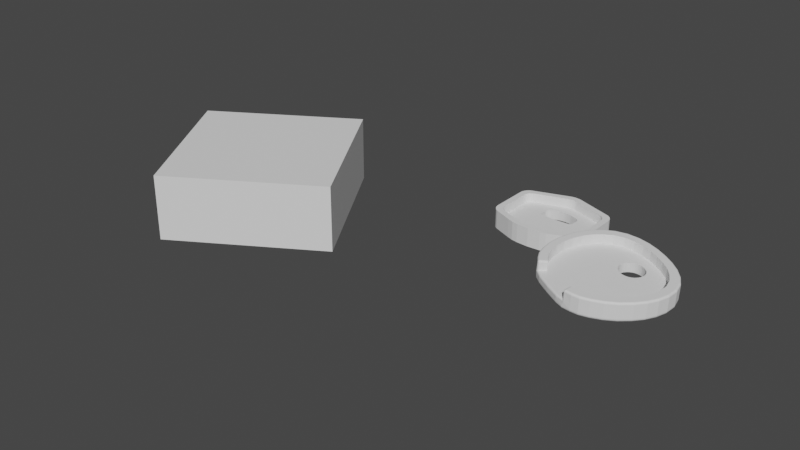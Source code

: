 # Source: llaves.blend  (saved by Blender 2.93.21; exported with 4.5.12 LTS)
import bpy
from mathutils import Matrix  # noqa: F401  (used for matrix-valued properties, if any)

bpy.ops.wm.read_factory_settings(use_empty=True)
scene = bpy.context.scene
scene.name = 'Scene'

# ---- collections
col_collection = bpy.data.collections.new('Collection'); scene.collection.children.link(col_collection)

# ---- world
world_world = bpy.data.worlds.new('World'); scene.world = world_world
world_world.use_nodes = True; world_world.node_tree.nodes.clear()
_N = world_world.node_tree.nodes; _L = world_world.node_tree.links
n0 = _N.new('ShaderNodeOutputWorld'); n0.name = 'World Output'; n0.location = (300, 300)
n1 = _N.new('ShaderNodeBackground'); n1.name = 'Background'; n1.location = (10, 300)
n1.inputs[0].default_value = (0.05088, 0.05088, 0.05088, 1.0)
_L.new(n1.outputs[0], n0.inputs[0])
n0.is_active_output = True
world_world.color = (0.05088, 0.05088, 0.05088)
world_world.use_sun_shadow = False
world_world.sun_shadow_jitter_overblur = 0.0

# ---- meshes
me_cube_001 = bpy.data.meshes.new('Cube.001')
me_cube_001.from_pydata([(-1.0, -1.0, -1.0), (-1.0, -1.0, 1.0), (-1.0, 1.0, -1.0), (-1.0, 1.0, 1.0), (1.0, -1.0, -1.0), (1.0, -1.0, 1.0), (1.0, 1.0, -1.0), (1.0, 1.0, 1.0)], [], [(0, 1, 3, 2), (2, 3, 7, 6), (6, 7, 5, 4), (4, 5, 1, 0), (2, 6, 4, 0), (7, 3, 1, 5)])
_uv = me_cube_001.uv_layers.new(name='UVMap')
_uv.uv.foreach_set('vector', [0.375, 0.0, 0.625, 0.0, 0.625, 0.25, 0.375, 0.25, 0.375, 0.25, 0.625, 0.25, 0.625, 0.5, 0.375, 0.5, 0.375, 0.5, 0.625, 0.5, 0.625, 0.75, 0.375, 0.75, 0.375, 0.75, 0.625, 0.75, 0.625, 1.0, 0.375, 1.0, 0.125, 0.5, 0.375, 0.5, 0.375, 0.75, 0.125, 0.75, 0.625, 0.5, 0.875, 0.5, 0.875, 0.75, 0.625, 0.75])
me_cube_001.use_remesh_fix_poles = True
me_cube_001.use_remesh_preserve_attributes = False
me_cube_001.update()
me_circle_001 = bpy.data.meshes.new('Circle.001')
me_circle_001.from_pydata([(5.196, 6.828, 0.6455), (5.148, 6.813, 0.6455), (5.105, 6.79, 0.6455), (5.066, 6.758, 0.6455), (5.035, 6.72, 0.6455), (5.011, 6.676, 0.6455), (4.997, 6.628, 0.6455), (4.992, 6.579, 0.6455), (4.997, 6.529, 0.6455), (5.011, 6.482, 0.6455), (5.035, 6.438, 0.6455), (5.066, 6.399, 0.6455), (5.105, 6.368, 0.6455), (5.148, 6.344, 0.6455), (5.196, 6.33, 0.6455), (5.049, 7.061, 0.6455), (4.841, 7.025, 0.6455), (4.645, 6.956, 0.6455), (4.465, 6.848, 0.6455), (4.32, 6.696, 0.6455), (4.225, 6.51, 0.6455), (4.176, 6.31, 0.6455), (4.166, 6.113, 0.6455), (4.192, 5.912, 0.6455), (4.252, 5.702, 0.6455), (4.348, 5.503, 0.6455), (4.464, 5.338, 0.6455), (4.688, 5.146, 0.6455), (4.973, 5.056, 0.6455), (4.827, 5.079, 0.6455), (5.115, 5.052, 0.6455), (5.254, 6.832, 0.6455), (5.311, 6.828, 0.6455), (5.359, 6.813, 0.6455), (5.402, 6.79, 0.6455), (5.441, 6.758, 0.6455), (5.472, 6.72, 0.6455), (5.496, 6.676, 0.6455), (5.51, 6.628, 0.6455), (5.515, 6.579, 0.6455), (5.51, 6.529, 0.6455), (5.496, 6.482, 0.6455), (5.472, 6.438, 0.6455), (5.441, 6.399, 0.6455), (5.402, 6.368, 0.6455), (5.359, 6.344, 0.6455), (5.311, 6.33, 0.6455), (5.254, 6.325, 0.6455), (5.254, 7.07, 0.6455), (5.458, 7.061, 0.6455), (5.666, 7.025, 0.6455), (5.862, 6.956, 0.6455), (6.042, 6.848, 0.6455), (6.187, 6.696, 0.6455), (6.282, 6.51, 0.6455), (6.331, 6.31, 0.6455), (6.341, 6.113, 0.6455), (6.315, 5.912, 0.6455), (6.255, 5.702, 0.6455), (6.159, 5.503, 0.6455), (6.043, 5.338, 0.6455), (5.819, 5.146, 0.6455), (5.254, 5.048, 0.6455), (5.534, 5.056, 0.6455), (5.68, 5.079, 0.6455), (5.392, 5.052, 0.6455), (5.931, 5.219, 0.6455), (4.576, 5.219, 0.6455), (5.196, 6.828, 0.8455), (5.254, 6.832, 0.8455), (5.148, 6.813, 0.8455), (5.105, 6.79, 0.8455), (5.066, 6.758, 0.8455), (5.035, 6.72, 0.8455), (5.011, 6.676, 0.8455), (4.997, 6.628, 0.8455), (4.992, 6.579, 0.8455), (4.997, 6.529, 0.8455), (5.011, 6.482, 0.8455), (5.035, 6.438, 0.8455), (5.066, 6.399, 0.8455), (5.105, 6.368, 0.8455), (5.148, 6.344, 0.8455), (5.196, 6.33, 0.8455), (5.254, 6.325, 0.8455), (5.049, 7.061, 0.8455), (5.254, 7.07, 0.8455), (4.841, 7.025, 0.8455), (4.645, 6.956, 0.8455), (4.465, 6.848, 0.8455), (4.32, 6.696, 0.8455), (4.225, 6.51, 0.8455), (4.176, 6.31, 0.8455), (4.166, 6.113, 0.8455), (4.192, 5.912, 0.8455), (4.252, 5.702, 0.8455), (4.348, 5.503, 0.8455), (4.464, 5.338, 0.8455), (4.576, 5.219, 0.8455), (4.827, 5.079, 0.8455), (4.688, 5.146, 0.8455), (5.115, 5.052, 0.8455), (4.973, 5.056, 0.8455), (5.254, 5.048, 0.8455), (5.311, 6.828, 0.8455), (5.359, 6.813, 0.8455), (5.402, 6.79, 0.8455), (5.441, 6.758, 0.8455), (5.472, 6.72, 0.8455), (5.496, 6.676, 0.8455), (5.51, 6.628, 0.8455), (5.515, 6.579, 0.8455), (5.51, 6.529, 0.8455), (5.496, 6.482, 0.8455), (5.472, 6.438, 0.8455), (5.441, 6.399, 0.8455), (5.402, 6.368, 0.8455), (5.359, 6.344, 0.8455), (5.311, 6.33, 0.8455), (5.458, 7.061, 0.8455), (5.666, 7.025, 0.8455), (5.862, 6.956, 0.8455), (6.042, 6.848, 0.8455), (6.187, 6.696, 0.8455), (6.282, 6.51, 0.8455), (6.331, 6.31, 0.8455), (6.341, 6.113, 0.8455), (6.315, 5.912, 0.8455), (6.255, 5.702, 0.8455), (6.159, 5.503, 0.8455), (6.043, 5.338, 0.8455), (5.931, 5.219, 0.8455), (5.68, 5.079, 0.8455), (5.819, 5.146, 0.8455), (5.392, 5.052, 0.8455), (5.534, 5.056, 0.8455), (5.012, 7.247, 0.8455), (5.254, 7.259, 0.8455), (4.767, 7.205, 0.8455), (4.535, 7.124, 0.8455), (4.324, 6.996, 0.8455), (4.153, 6.817, 0.8455), (4.04, 6.597, 0.8455), (3.982, 6.362, 0.8455), (3.971, 6.13, 0.8455), (4.001, 5.893, 0.8455), (4.072, 5.644, 0.8455), (4.185, 5.41, 0.8455), (4.323, 5.215, 0.8455), (4.455, 5.075, 0.8455), (4.586, 4.989, 0.8455), (5.495, 7.247, 0.8455), (5.74, 7.205, 0.8455), (5.972, 7.124, 0.8455), (6.183, 6.996, 0.8455), (6.354, 6.817, 0.8455), (6.467, 6.597, 0.8455), (6.525, 6.362, 0.8455), (6.536, 6.13, 0.8455), (6.506, 5.893, 0.8455), (6.435, 5.644, 0.8455), (6.322, 5.41, 0.8455), (6.184, 5.215, 0.8455), (6.052, 5.075, 0.8455), (5.921, 4.989, 0.8455), (5.049, 7.061, 1.046), (5.254, 7.07, 1.046), (4.841, 7.025, 1.046), (4.645, 6.956, 1.046), (4.465, 6.848, 1.046), (4.32, 6.696, 1.046), (4.225, 6.51, 1.046), (4.176, 6.31, 1.046), (4.166, 6.113, 1.046), (4.192, 5.912, 1.046), (4.252, 5.702, 1.046), (4.348, 5.503, 1.046), (4.464, 5.338, 1.046), (4.576, 5.219, 1.046), (4.688, 5.146, 1.046), (5.458, 7.061, 1.046), (5.666, 7.025, 1.046), (5.862, 6.956, 1.046), (6.042, 6.848, 1.046), (6.187, 6.696, 1.046), (6.282, 6.51, 1.046), (6.331, 6.31, 1.046), (6.341, 6.113, 1.046), (6.315, 5.912, 1.046), (6.255, 5.702, 1.046), (6.159, 5.503, 1.046), (6.043, 5.338, 1.046), (5.931, 5.219, 1.046), (5.819, 5.146, 1.046), (5.026, 7.178, 0.6455), (5.012, 7.247, 0.717), (5.022, 7.2, 0.649), (5.018, 7.219, 0.6592), (5.015, 7.234, 0.675), (5.013, 7.244, 0.6949), (4.794, 7.139, 0.6455), (4.767, 7.205, 0.717), (4.786, 7.159, 0.649), (4.778, 7.178, 0.6592), (4.772, 7.192, 0.675), (4.768, 7.202, 0.6949), (4.575, 7.062, 0.6455), (4.535, 7.124, 0.717), (4.563, 7.081, 0.649), (4.552, 7.098, 0.6592), (4.543, 7.112, 0.675), (4.537, 7.121, 0.6949), (4.375, 6.942, 0.6455), (4.324, 6.996, 0.717), (4.359, 6.959, 0.649), (4.345, 6.974, 0.6592), (4.334, 6.986, 0.675), (4.326, 6.994, 0.6949), (4.214, 6.772, 0.6455), (4.153, 6.817, 0.717), (4.195, 6.786, 0.649), (4.178, 6.798, 0.6592), (4.165, 6.808, 0.675), (4.156, 6.814, 0.6949), (4.108, 6.565, 0.6455), (4.04, 6.597, 0.717), (4.087, 6.575, 0.649), (4.068, 6.584, 0.6592), (4.053, 6.591, 0.675), (4.044, 6.596, 0.6949), (4.054, 6.343, 0.6455), (3.982, 6.362, 0.717), (4.032, 6.349, 0.649), (4.012, 6.354, 0.6592), (3.996, 6.359, 0.675), (3.986, 6.361, 0.6949), (4.043, 6.124, 0.6455), (3.971, 6.13, 0.717), (4.021, 6.125, 0.649), (4.0, 6.127, 0.6592), (3.984, 6.128, 0.675), (3.974, 6.129, 0.6949), (4.072, 5.9, 0.6455), (4.001, 5.893, 0.717), (4.05, 5.898, 0.649), (4.03, 5.896, 0.6592), (4.015, 5.894, 0.675), (4.004, 5.893, 0.6949), (4.14, 5.666, 0.6455), (4.072, 5.644, 0.717), (4.119, 5.659, 0.649), (4.1, 5.653, 0.6592), (4.085, 5.648, 0.675), (4.076, 5.645, 0.6949), (4.247, 5.446, 0.6455), (4.185, 5.41, 0.717), (4.228, 5.435, 0.649), (4.21, 5.425, 0.6592), (4.197, 5.417, 0.675), (4.188, 5.412, 0.6949), (4.377, 5.262, 0.6455), (4.323, 5.215, 0.717), (4.36, 5.247, 0.649), (4.345, 5.234, 0.6592), (4.333, 5.224, 0.675), (4.325, 5.217, 0.6949), (4.586, 4.989, 0.717), (4.626, 5.05, 0.6455), (4.588, 4.992, 0.6949), (4.594, 5.001, 0.675), (4.603, 5.014, 0.6592), (4.614, 5.031, 0.649), (4.922, 4.883, 0.717), (4.942, 4.951, 0.6455), (4.923, 4.886, 0.6949), (4.926, 4.896, 0.675), (4.931, 4.911, 0.6592), (4.936, 4.93, 0.649), (4.78, 4.976, 0.6455), (4.751, 4.91, 0.717), (4.771, 4.955, 0.649), (4.763, 4.937, 0.6592), (4.756, 4.922, 0.675), (4.752, 4.913, 0.6949), (5.1, 4.947, 0.6455), (5.09, 4.878, 0.717), (5.097, 4.925, 0.649), (5.094, 4.906, 0.6592), (5.092, 4.891, 0.675), (5.091, 4.881, 0.6949), (5.254, 7.259, 0.717), (5.254, 7.189, 0.6455), (5.254, 7.255, 0.6949), (5.254, 7.245, 0.675), (5.254, 7.23, 0.6592), (5.254, 7.211, 0.649), (5.495, 7.247, 0.717), (5.481, 7.178, 0.6455), (5.494, 7.244, 0.6949), (5.492, 7.234, 0.675), (5.489, 7.219, 0.6592), (5.486, 7.2, 0.649), (5.74, 7.205, 0.717), (5.713, 7.139, 0.6455), (5.739, 7.202, 0.6949), (5.735, 7.192, 0.675), (5.729, 7.178, 0.6592), (5.721, 7.159, 0.649), (5.972, 7.124, 0.717), (5.932, 7.062, 0.6455), (5.97, 7.121, 0.6949), (5.964, 7.112, 0.675), (5.955, 7.098, 0.6592), (5.944, 7.081, 0.649), (6.183, 6.996, 0.717), (6.132, 6.942, 0.6455), (6.181, 6.994, 0.6949), (6.173, 6.986, 0.675), (6.162, 6.974, 0.6592), (6.148, 6.959, 0.649), (6.354, 6.817, 0.717), (6.293, 6.772, 0.6455), (6.351, 6.814, 0.6949), (6.342, 6.808, 0.675), (6.329, 6.798, 0.6592), (6.312, 6.786, 0.649), (6.467, 6.597, 0.717), (6.399, 6.565, 0.6455), (6.463, 6.596, 0.6949), (6.454, 6.591, 0.675), (6.439, 6.584, 0.6592), (6.42, 6.575, 0.649), (6.525, 6.362, 0.717), (6.453, 6.343, 0.6455), (6.521, 6.361, 0.6949), (6.511, 6.359, 0.675), (6.495, 6.354, 0.6592), (6.475, 6.349, 0.649), (6.536, 6.13, 0.717), (6.464, 6.124, 0.6455), (6.533, 6.129, 0.6949), (6.523, 6.128, 0.675), (6.507, 6.127, 0.6592), (6.486, 6.125, 0.649), (6.506, 5.893, 0.717), (6.435, 5.9, 0.6455), (6.503, 5.893, 0.6949), (6.492, 5.894, 0.675), (6.477, 5.896, 0.6592), (6.457, 5.898, 0.649), (6.435, 5.644, 0.717), (6.367, 5.666, 0.6455), (6.431, 5.645, 0.6949), (6.422, 5.648, 0.675), (6.407, 5.653, 0.6592), (6.388, 5.659, 0.649), (6.322, 5.41, 0.717), (6.26, 5.446, 0.6455), (6.319, 5.412, 0.6949), (6.31, 5.417, 0.675), (6.297, 5.425, 0.6592), (6.279, 5.435, 0.649), (6.184, 5.215, 0.717), (6.13, 5.262, 0.6455), (6.182, 5.217, 0.6949), (6.174, 5.224, 0.675), (6.162, 5.234, 0.6592), (6.147, 5.247, 0.649), (5.881, 5.05, 0.6455), (5.921, 4.989, 0.717), (5.894, 5.031, 0.649), (5.905, 5.014, 0.6592), (5.913, 5.001, 0.675), (5.919, 4.992, 0.6949), (5.254, 4.942, 0.6455), (5.254, 4.873, 0.717), (5.254, 4.921, 0.649), (5.254, 4.902, 0.6592), (5.254, 4.886, 0.675), (5.254, 4.877, 0.6949), (5.565, 4.951, 0.6455), (5.585, 4.883, 0.717), (5.571, 4.93, 0.649), (5.577, 4.911, 0.6592), (5.581, 4.896, 0.675), (5.584, 4.886, 0.6949), (5.756, 4.91, 0.717), (5.727, 4.976, 0.6455), (5.755, 4.913, 0.6949), (5.751, 4.922, 0.675), (5.744, 4.937, 0.6592), (5.736, 4.955, 0.649), (5.417, 4.878, 0.717), (5.407, 4.947, 0.6455), (5.416, 4.881, 0.6949), (5.415, 4.891, 0.675), (5.413, 4.906, 0.6592), (5.41, 4.925, 0.649), (6.052, 5.075, 0.717), (6.006, 5.131, 0.6455), (6.05, 5.078, 0.6949), (6.044, 5.086, 0.675), (6.033, 5.098, 0.6592), (6.02, 5.113, 0.649), (4.501, 5.131, 0.6455), (4.455, 5.075, 0.717), (4.487, 5.113, 0.649), (4.474, 5.098, 0.6592), (4.464, 5.086, 0.675), (4.457, 5.078, 0.6949), (4.768, 4.948, 0.8455), (4.713, 4.922, 0.8046), (4.761, 4.937, 0.8435), (4.751, 4.928, 0.8377), (4.738, 4.922, 0.8287), (4.725, 4.92, 0.8173), (5.09, 4.878, 0.8046), (5.096, 4.918, 0.8455), (5.091, 4.88, 0.8173), (5.091, 4.886, 0.8287), (5.093, 4.894, 0.8377), (5.094, 4.906, 0.8435), (4.934, 4.922, 0.8455), (4.922, 4.883, 0.8046), (4.93, 4.91, 0.8435), (4.927, 4.899, 0.8377), (4.925, 4.89, 0.8287), (4.923, 4.885, 0.8173), (5.254, 4.873, 0.8046), (5.254, 4.913, 0.8455), (5.254, 4.875, 0.8173), (5.254, 4.881, 0.8287), (5.254, 4.89, 0.8377), (5.254, 4.901, 0.8435), (5.794, 4.922, 0.8046), (5.739, 4.948, 0.8455), (5.782, 4.92, 0.8173), (5.769, 4.922, 0.8287), (5.756, 4.928, 0.8377), (5.746, 4.937, 0.8435), (5.411, 4.918, 0.8455), (5.417, 4.878, 0.8046), (5.413, 4.906, 0.8435), (5.414, 4.894, 0.8377), (5.416, 4.886, 0.8287), (5.416, 4.88, 0.8173), (5.585, 4.883, 0.8046), (5.573, 4.922, 0.8455), (5.584, 4.885, 0.8173), (5.582, 4.89, 0.8287), (5.58, 4.899, 0.8377), (5.577, 4.91, 0.8435), (4.79, 5.097, 1.046), (4.827, 5.079, 1.005), (4.802, 5.091, 1.044), (4.812, 5.086, 1.038), (4.82, 5.082, 1.029), (4.825, 5.08, 1.017), (5.68, 5.079, 1.005), (5.717, 5.097, 1.046), (5.682, 5.08, 1.017), (5.687, 5.082, 1.029), (5.695, 5.086, 1.038), (5.705, 5.091, 1.044), (5.012, 7.247, 1.005), (5.02, 7.208, 1.046), (5.013, 7.245, 1.017), (5.014, 7.24, 1.029), (5.015, 7.231, 1.038), (5.018, 7.22, 1.044), (5.254, 7.219, 1.046), (5.254, 7.259, 1.005), (5.254, 7.231, 1.044), (5.254, 7.242, 1.038), (5.254, 7.251, 1.029), (5.254, 7.257, 1.017), (4.767, 7.205, 1.005), (4.782, 7.167, 1.046), (4.768, 7.203, 1.017), (4.77, 7.198, 1.029), (4.773, 7.189, 1.038), (4.778, 7.179, 1.044), (4.535, 7.124, 1.005), (4.558, 7.088, 1.046), (4.537, 7.122, 1.017), (4.54, 7.117, 1.029), (4.545, 7.109, 1.038), (4.551, 7.099, 1.044), (4.324, 6.996, 1.005), (4.353, 6.966, 1.046), (4.325, 6.995, 1.017), (4.329, 6.991, 1.029), (4.336, 6.984, 1.038), (4.344, 6.975, 1.044), (4.153, 6.817, 1.005), (4.188, 6.791, 1.046), (4.155, 6.815, 1.017), (4.16, 6.812, 1.029), (4.167, 6.806, 1.038), (4.177, 6.799, 1.044), (4.04, 6.597, 1.005), (4.079, 6.579, 1.046), (4.042, 6.596, 1.017), (4.048, 6.594, 1.029), (4.056, 6.59, 1.038), (4.067, 6.585, 1.044), (3.982, 6.362, 1.005), (4.023, 6.351, 1.046), (3.984, 6.362, 1.017), (3.99, 6.36, 1.029), (3.999, 6.358, 1.038), (4.011, 6.355, 1.044), (3.971, 6.13, 1.005), (4.012, 6.126, 1.046), (3.973, 6.129, 1.017), (3.978, 6.129, 1.029), (3.988, 6.128, 1.038), (3.999, 6.127, 1.044), (4.001, 5.893, 1.005), (4.042, 5.897, 1.046), (4.003, 5.893, 1.017), (4.009, 5.894, 1.029), (4.018, 5.895, 1.038), (4.029, 5.896, 1.044), (4.072, 5.644, 1.005), (4.111, 5.657, 1.046), (4.074, 5.645, 1.017), (4.08, 5.647, 1.029), (4.088, 5.649, 1.038), (4.099, 5.653, 1.044), (4.185, 5.41, 1.005), (4.22, 5.43, 1.046), (4.187, 5.411, 1.017), (4.192, 5.414, 1.029), (4.199, 5.419, 1.038), (4.209, 5.424, 1.044), (4.323, 5.215, 1.005), (4.353, 5.241, 1.046), (4.324, 5.216, 1.017), (4.329, 5.22, 1.029), (4.335, 5.226, 1.038), (4.344, 5.233, 1.044), (4.455, 5.075, 1.005), (4.481, 5.106, 1.046), (4.456, 5.077, 1.017), (4.46, 5.081, 1.029), (4.465, 5.088, 1.038), (4.473, 5.097, 1.044), (4.768, 4.948, 1.005), (4.73, 4.964, 1.046), (4.714, 4.928, 1.005), (4.766, 4.949, 1.017), (4.761, 4.951, 1.029), (4.761, 4.937, 1.005), (4.758, 4.939, 1.017), (4.754, 4.941, 1.028), (4.751, 4.929, 1.005), (4.749, 4.931, 1.017), (4.747, 4.933, 1.026), (4.725, 4.953, 1.043), (4.721, 4.943, 1.038), (4.742, 4.959, 1.043), (4.737, 4.948, 1.04), (4.732, 4.938, 1.035), (4.752, 4.955, 1.038), (4.747, 4.944, 1.035), (4.741, 4.936, 1.032), (4.726, 4.924, 1.005), (4.739, 4.925, 1.005), (4.715, 4.93, 1.017), (4.727, 4.927, 1.017), (4.739, 4.927, 1.017), (4.717, 4.935, 1.029), (4.729, 4.932, 1.028), (4.739, 4.93, 1.026), (4.608, 5.023, 1.046), (4.586, 4.989, 1.005), (4.602, 5.013, 1.044), (4.595, 5.003, 1.038), (4.591, 4.996, 1.029), (4.587, 4.991, 1.017), (5.487, 7.208, 1.046), (5.495, 7.247, 1.005), (5.49, 7.22, 1.044), (5.492, 7.231, 1.038), (5.493, 7.24, 1.029), (5.494, 7.245, 1.017), (5.725, 7.167, 1.046), (5.74, 7.205, 1.005), (5.729, 7.179, 1.044), (5.734, 7.189, 1.038), (5.737, 7.198, 1.029), (5.739, 7.203, 1.017), (5.949, 7.088, 1.046), (5.972, 7.124, 1.005), (5.956, 7.099, 1.044), (5.962, 7.109, 1.038), (5.967, 7.117, 1.029), (5.971, 7.122, 1.017), (6.154, 6.966, 1.046), (6.183, 6.996, 1.005), (6.163, 6.975, 1.044), (6.171, 6.984, 1.038), (6.178, 6.991, 1.029), (6.182, 6.995, 1.017), (6.319, 6.791, 1.046), (6.354, 6.817, 1.005), (6.33, 6.799, 1.044), (6.34, 6.806, 1.038), (6.347, 6.812, 1.029), (6.352, 6.815, 1.017), (6.428, 6.579, 1.046), (6.467, 6.597, 1.005), (6.44, 6.585, 1.044), (6.451, 6.59, 1.038), (6.459, 6.594, 1.029), (6.465, 6.596, 1.017), (6.484, 6.351, 1.046), (6.525, 6.362, 1.005), (6.497, 6.355, 1.044), (6.508, 6.358, 1.038), (6.517, 6.36, 1.029), (6.523, 6.362, 1.017), (6.495, 6.126, 1.046), (6.536, 6.13, 1.005), (6.508, 6.127, 1.044), (6.519, 6.128, 1.038), (6.529, 6.129, 1.029), (6.534, 6.129, 1.017), (6.466, 5.897, 1.046), (6.506, 5.893, 1.005), (6.478, 5.896, 1.044), (6.489, 5.895, 1.038), (6.498, 5.894, 1.029), (6.504, 5.893, 1.017), (6.396, 5.657, 1.046), (6.435, 5.644, 1.005), (6.408, 5.653, 1.044), (6.419, 5.649, 1.038), (6.427, 5.647, 1.029), (6.433, 5.645, 1.017), (6.287, 5.43, 1.046), (6.322, 5.41, 1.005), (6.298, 5.424, 1.044), (6.308, 5.419, 1.038), (6.315, 5.414, 1.029), (6.32, 5.411, 1.017), (6.154, 5.241, 1.046), (6.184, 5.215, 1.005), (6.163, 5.233, 1.044), (6.172, 5.226, 1.038), (6.178, 5.22, 1.029), (6.183, 5.216, 1.017), (6.026, 5.106, 1.046), (6.052, 5.075, 1.005), (6.034, 5.097, 1.044), (6.042, 5.088, 1.038), (6.047, 5.081, 1.029), (6.051, 5.077, 1.017), (5.793, 4.928, 1.005), (5.777, 4.964, 1.046), (5.739, 4.948, 1.005), (5.792, 4.93, 1.017), (5.79, 4.935, 1.029), (5.781, 4.924, 1.005), (5.78, 4.927, 1.017), (5.778, 4.932, 1.028), (5.768, 4.925, 1.005), (5.768, 4.927, 1.017), (5.768, 4.93, 1.026), (5.765, 4.959, 1.043), (5.755, 4.955, 1.038), (5.782, 4.953, 1.043), (5.77, 4.948, 1.04), (5.76, 4.944, 1.035), (5.787, 4.943, 1.038), (5.775, 4.938, 1.035), (5.766, 4.936, 1.032), (5.746, 4.937, 1.005), (5.756, 4.929, 1.005), (5.741, 4.949, 1.017), (5.749, 4.939, 1.017), (5.758, 4.931, 1.017), (5.746, 4.951, 1.029), (5.754, 4.941, 1.028), (5.76, 4.933, 1.026), (5.921, 4.989, 1.005), (5.899, 5.023, 1.046), (5.92, 4.991, 1.017), (5.916, 4.996, 1.029), (5.912, 5.003, 1.038), (5.905, 5.013, 1.044)], [], [(99, 410, 422, 102), (332, 157, 158, 338), (27, 267, 404, 67), (338, 158, 159, 344), (195, 201, 138, 136), (266, 279, 411, 150), (344, 159, 160, 350), (201, 207, 139, 138), (30, 284, 273, 28), (350, 160, 161, 356), (207, 213, 140, 139), (290, 137, 151, 296), (356, 161, 162, 362), (213, 219, 141, 140), (362, 162, 163, 398), (219, 225, 142, 141), (135, 134, 440, 447), (225, 231, 143, 142), (61, 66, 399, 368), (231, 237, 144, 143), (296, 151, 152, 302), (132, 135, 447, 435), (237, 243, 145, 144), (302, 152, 153, 308), (243, 249, 146, 145), (308, 153, 154, 314), (99, 100, 179, 452, 454, 455, 456, 457, 453), (249, 255, 147, 146), (314, 154, 155, 320), (255, 261, 148, 147), (320, 155, 156, 326), (261, 405, 149, 148), (326, 156, 157, 332), (31, 0, 1, 2, 3, 4, 5, 6, 7, 8, 9, 10, 11, 12, 13, 14, 47, 62, 30, 28, 29, 27, 67, 26, 25, 24, 23, 22, 21, 20, 19, 18, 17, 16, 15, 48), (31, 48, 49, 50, 51, 52, 53, 54, 55, 56, 57, 58, 59, 60, 66, 61, 64, 63, 65, 62, 47, 46, 45, 44, 43, 42, 41, 40, 39, 38, 37, 36, 35, 34, 33, 32), (398, 163, 164, 369), (405, 266, 150, 149), (131, 192, 191, 130), (155, 606, 612, 156), (100, 98, 178, 179), (130, 191, 190, 129), (184, 605, 599, 183), (129, 190, 189, 128), (182, 593, 587, 181), (128, 189, 188, 127), (181, 587, 581, 180), (133, 193, 192, 131), (127, 188, 187, 126), (180, 581, 470, 166), (126, 187, 186, 125), (452, 179, 575, 549), (125, 186, 185, 124), (164, 686, 659, 434), (98, 97, 177, 178), (124, 185, 184, 123), (381, 446, 441, 392), (97, 96, 176, 177), (123, 184, 183, 122), (453, 548, 410, 99), (96, 95, 175, 176), (122, 183, 182, 121), (178, 177, 537, 543), (95, 94, 174, 175), (121, 182, 181, 120), (177, 176, 531, 537), (94, 93, 173, 174), (69, 86, 85, 87, 88, 89, 90, 91, 92, 93, 94, 95, 96, 97, 98, 100, 99, 102, 101, 103, 84, 83, 82, 81, 80, 79, 78, 77, 76, 75, 74, 73, 72, 71, 70, 68), (69, 104, 105, 106, 107, 108, 109, 110, 111, 112, 113, 114, 115, 116, 117, 118, 84, 103, 134, 135, 132, 133, 131, 130, 129, 128, 127, 126, 125, 124, 123, 122, 121, 120, 119, 86), (120, 181, 180, 119), (176, 175, 525, 531), (49, 48, 291, 297), (5, 4, 73, 74), (50, 49, 297, 303), (134, 103, 429, 440), (6, 5, 74, 75), (51, 50, 303, 309), (31, 32, 104, 69), (7, 6, 75, 76), (52, 51, 309, 315), (32, 33, 105, 104), (8, 7, 76, 77), (53, 52, 315, 321), (33, 34, 106, 105), (101, 417, 429, 103), (9, 8, 77, 78), (54, 53, 321, 327), (34, 35, 107, 106), (10, 9, 78, 79), (55, 54, 327, 333), (35, 36, 108, 107), (11, 10, 79, 80), (56, 55, 333, 339), (36, 37, 109, 108), (12, 11, 80, 81), (57, 56, 339, 345), (37, 38, 110, 109), (13, 12, 81, 82), (58, 57, 345, 351), (15, 194, 291, 48), (38, 39, 111, 110), (14, 13, 82, 83), (59, 58, 351, 357), (16, 200, 194, 15), (39, 40, 112, 111), (47, 14, 83, 84), (60, 59, 357, 363), (17, 206, 200, 16), (40, 41, 113, 112), (66, 60, 363, 399), (18, 212, 206, 17), (41, 42, 114, 113), (64, 61, 368, 387), (19, 218, 212, 18), (42, 43, 115, 114), (65, 63, 380, 393), (20, 224, 218, 19), (43, 44, 116, 115), (63, 64, 387, 380), (21, 230, 224, 20), (44, 45, 117, 116), (62, 65, 393, 374), (22, 236, 230, 21), (45, 46, 118, 117), (23, 242, 236, 22), (46, 47, 84, 118), (24, 248, 242, 23), (25, 254, 248, 24), (26, 260, 254, 25), (67, 404, 260, 26), (0, 31, 69, 68), (29, 278, 267, 27), (1, 0, 68, 70), (28, 273, 278, 29), (2, 1, 70, 71), (272, 285, 416, 423), (3, 2, 71, 72), (62, 374, 284, 30), (4, 3, 72, 73), (149, 150, 576, 542), (157, 618, 624, 158), (132, 458, 460, 461, 462, 463, 459, 193, 133), (158, 624, 630, 159), (136, 138, 476, 464), (159, 630, 636, 160), (165, 166, 470, 465), (160, 636, 642, 161), (139, 140, 488, 482), (161, 642, 648, 162), (140, 141, 494, 488), (162, 648, 654, 163), (141, 142, 500, 494), (193, 687, 653, 192), (142, 143, 506, 500), (137, 136, 464, 471), (143, 144, 512, 506), (138, 139, 482, 476), (144, 145, 518, 512), (152, 588, 594, 153), (145, 146, 524, 518), (183, 599, 593, 182), (146, 147, 530, 524), (153, 594, 600, 154), (147, 148, 536, 530), (154, 600, 606, 155), (148, 149, 542, 536), (156, 612, 618, 157), (163, 654, 686, 164), (151, 582, 588, 152), (179, 178, 543, 575), (185, 611, 605, 184), (459, 660, 687, 193), (186, 617, 611, 185), (132, 435, 661, 458), (187, 623, 617, 186), (369, 164, 434, 386), (188, 629, 623, 187), (392, 441, 428, 375), (189, 635, 629, 188), (167, 165, 465, 477), (190, 641, 635, 189), (137, 471, 582, 151), (191, 647, 641, 190), (168, 167, 477, 483), (85, 86, 166, 165), (192, 653, 647, 191), (169, 168, 483, 489), (87, 85, 165, 167), (386, 434, 446, 381), (170, 169, 489, 495), (88, 87, 167, 168), (285, 375, 428, 416), (171, 170, 495, 501), (89, 88, 168, 169), (102, 422, 417, 101), (172, 171, 501, 507), (90, 89, 169, 170), (279, 272, 423, 411), (173, 172, 507, 513), (91, 90, 170, 171), (174, 173, 513, 519), (92, 91, 171, 172), (175, 174, 519, 525), (119, 180, 166, 86), (93, 92, 172, 173), (195, 290, 292, 199), (199, 292, 293, 198), (198, 293, 294, 197), (197, 294, 295, 196), (196, 295, 291, 194), (201, 195, 199, 205), (205, 199, 198, 204), (204, 198, 197, 203), (203, 197, 196, 202), (202, 196, 194, 200), (207, 201, 205, 211), (211, 205, 204, 210), (210, 204, 203, 209), (209, 203, 202, 208), (208, 202, 200, 206), (213, 207, 211, 217), (217, 211, 210, 216), (216, 210, 209, 215), (215, 209, 208, 214), (214, 208, 206, 212), (219, 213, 217, 223), (223, 217, 216, 222), (222, 216, 215, 221), (221, 215, 214, 220), (220, 214, 212, 218), (225, 219, 223, 229), (229, 223, 222, 228), (228, 222, 221, 227), (227, 221, 220, 226), (226, 220, 218, 224), (231, 225, 229, 235), (235, 229, 228, 234), (234, 228, 227, 233), (233, 227, 226, 232), (232, 226, 224, 230), (237, 231, 235, 241), (241, 235, 234, 240), (240, 234, 233, 239), (239, 233, 232, 238), (238, 232, 230, 236), (243, 237, 241, 247), (247, 241, 240, 246), (246, 240, 239, 245), (245, 239, 238, 244), (244, 238, 236, 242), (249, 243, 247, 253), (253, 247, 246, 252), (252, 246, 245, 251), (251, 245, 244, 250), (250, 244, 242, 248), (255, 249, 253, 259), (259, 253, 252, 258), (258, 252, 251, 257), (257, 251, 250, 256), (256, 250, 248, 254), (261, 255, 259, 265), (265, 259, 258, 264), (264, 258, 257, 263), (263, 257, 256, 262), (262, 256, 254, 260), (405, 261, 265, 409), (409, 265, 264, 408), (408, 264, 263, 407), (407, 263, 262, 406), (406, 262, 260, 404), (279, 266, 268, 283), (283, 268, 269, 282), (282, 269, 270, 281), (281, 270, 271, 280), (280, 271, 267, 278), (285, 272, 274, 289), (289, 274, 275, 288), (288, 275, 276, 287), (287, 276, 277, 286), (286, 277, 273, 284), (272, 279, 283, 274), (274, 283, 282, 275), (275, 282, 281, 276), (276, 281, 280, 277), (277, 280, 278, 273), (375, 285, 289, 379), (379, 289, 288, 378), (378, 288, 287, 377), (377, 287, 286, 376), (376, 286, 284, 374), (297, 291, 295, 301), (301, 295, 294, 300), (300, 294, 293, 299), (299, 293, 292, 298), (298, 292, 290, 296), (303, 297, 301, 307), (307, 301, 300, 306), (306, 300, 299, 305), (305, 299, 298, 304), (304, 298, 296, 302), (309, 303, 307, 313), (313, 307, 306, 312), (312, 306, 305, 311), (311, 305, 304, 310), (310, 304, 302, 308), (315, 309, 313, 319), (319, 313, 312, 318), (318, 312, 311, 317), (317, 311, 310, 316), (316, 310, 308, 314), (321, 315, 319, 325), (325, 319, 318, 324), (324, 318, 317, 323), (323, 317, 316, 322), (322, 316, 314, 320), (327, 321, 325, 331), (331, 325, 324, 330), (330, 324, 323, 329), (329, 323, 322, 328), (328, 322, 320, 326), (333, 327, 331, 337), (337, 331, 330, 336), (336, 330, 329, 335), (335, 329, 328, 334), (334, 328, 326, 332), (339, 333, 337, 343), (343, 337, 336, 342), (342, 336, 335, 341), (341, 335, 334, 340), (340, 334, 332, 338), (345, 339, 343, 349), (349, 343, 342, 348), (348, 342, 341, 347), (347, 341, 340, 346), (346, 340, 338, 344), (351, 345, 349, 355), (355, 349, 348, 354), (354, 348, 347, 353), (353, 347, 346, 352), (352, 346, 344, 350), (357, 351, 355, 361), (361, 355, 354, 360), (360, 354, 353, 359), (359, 353, 352, 358), (358, 352, 350, 356), (363, 357, 361, 367), (367, 361, 360, 366), (366, 360, 359, 365), (365, 359, 358, 364), (364, 358, 356, 362), (399, 363, 367, 403), (403, 367, 366, 402), (402, 366, 365, 401), (401, 365, 364, 400), (400, 364, 362, 398), (387, 368, 370, 391), (391, 370, 371, 390), (390, 371, 372, 389), (389, 372, 373, 388), (388, 373, 369, 386), (393, 380, 382, 397), (397, 382, 383, 396), (396, 383, 384, 395), (395, 384, 385, 394), (394, 385, 381, 392), (380, 387, 391, 382), (382, 391, 390, 383), (383, 390, 389, 384), (384, 389, 388, 385), (385, 388, 386, 381), (374, 393, 397, 376), (376, 397, 396, 377), (377, 396, 395, 378), (378, 395, 394, 379), (379, 394, 392, 375), (368, 399, 403, 370), (370, 403, 402, 371), (371, 402, 401, 372), (372, 401, 400, 373), (373, 400, 398, 369), (266, 405, 409, 268), (268, 409, 408, 269), (269, 408, 407, 270), (270, 407, 406, 271), (271, 406, 404, 267), (290, 195, 136, 137), (548, 551, 554, 553), (551, 552, 555, 554), (552, 564, 565, 555), (553, 554, 557, 556), (554, 555, 558, 557), (555, 565, 566, 558), (549, 559, 562, 561), (559, 560, 563, 562), (560, 572, 573, 563), (561, 562, 565, 564), (562, 563, 566, 565), (563, 573, 574, 566), (550, 567, 570, 569), (567, 568, 571, 570), (568, 556, 557, 571), (569, 570, 573, 572), (570, 571, 574, 573), (571, 557, 558, 574), (558, 566, 574), (659, 662, 665, 664), (662, 663, 666, 665), (663, 675, 676, 666), (664, 665, 668, 667), (665, 666, 669, 668), (666, 676, 677, 669), (660, 670, 673, 672), (670, 671, 674, 673), (671, 683, 684, 674), (672, 673, 676, 675), (673, 674, 677, 676), (674, 684, 685, 677), (661, 678, 681, 680), (678, 679, 682, 681), (679, 667, 668, 682), (680, 681, 684, 683), (681, 682, 685, 684), (682, 668, 669, 685), (669, 677, 685), (417, 422, 424, 421), (421, 424, 425, 420), (420, 425, 426, 419), (419, 426, 427, 418), (418, 427, 423, 416), (422, 410, 412, 424), (424, 412, 413, 425), (425, 413, 414, 426), (426, 414, 415, 427), (427, 415, 411, 423), (429, 417, 421, 433), (433, 421, 420, 432), (432, 420, 419, 431), (431, 419, 418, 430), (430, 418, 416, 428), (441, 446, 448, 445), (445, 448, 449, 444), (444, 449, 450, 443), (443, 450, 451, 442), (442, 451, 447, 440), (446, 434, 436, 448), (448, 436, 437, 449), (449, 437, 438, 450), (450, 438, 439, 451), (451, 439, 435, 447), (428, 441, 445, 430), (430, 445, 444, 431), (431, 444, 443, 432), (432, 443, 442, 433), (433, 442, 440, 429), (410, 548, 553, 412), (412, 553, 556, 413), (413, 556, 568, 414), (414, 568, 567, 415), (415, 567, 550, 411), (465, 470, 472, 469), (469, 472, 473, 468), (468, 473, 474, 467), (467, 474, 475, 466), (466, 475, 471, 464), (477, 465, 469, 481), (481, 469, 468, 480), (480, 468, 467, 479), (479, 467, 466, 478), (478, 466, 464, 476), (483, 477, 481, 487), (487, 481, 480, 486), (486, 480, 479, 485), (485, 479, 478, 484), (484, 478, 476, 482), (489, 483, 487, 493), (493, 487, 486, 492), (492, 486, 485, 491), (491, 485, 484, 490), (490, 484, 482, 488), (495, 489, 493, 499), (499, 493, 492, 498), (498, 492, 491, 497), (497, 491, 490, 496), (496, 490, 488, 494), (501, 495, 499, 505), (505, 499, 498, 504), (504, 498, 497, 503), (503, 497, 496, 502), (502, 496, 494, 500), (507, 501, 505, 511), (511, 505, 504, 510), (510, 504, 503, 509), (509, 503, 502, 508), (508, 502, 500, 506), (513, 507, 511, 517), (517, 511, 510, 516), (516, 510, 509, 515), (515, 509, 508, 514), (514, 508, 506, 512), (519, 513, 517, 523), (523, 517, 516, 522), (522, 516, 515, 521), (521, 515, 514, 520), (520, 514, 512, 518), (525, 519, 523, 529), (529, 523, 522, 528), (528, 522, 521, 527), (527, 521, 520, 526), (526, 520, 518, 524), (531, 525, 529, 535), (535, 529, 528, 534), (534, 528, 527, 533), (533, 527, 526, 532), (532, 526, 524, 530), (537, 531, 535, 541), (541, 535, 534, 540), (540, 534, 533, 539), (539, 533, 532, 538), (538, 532, 530, 536), (543, 537, 541, 547), (547, 541, 540, 546), (546, 540, 539, 545), (545, 539, 538, 544), (544, 538, 536, 542), (549, 575, 577, 559), (559, 577, 578, 560), (560, 578, 579, 572), (572, 579, 580, 569), (569, 580, 576, 550), (582, 471, 475, 586), (586, 475, 474, 585), (585, 474, 473, 584), (584, 473, 472, 583), (583, 472, 470, 581), (588, 582, 586, 592), (592, 586, 585, 591), (591, 585, 584, 590), (590, 584, 583, 589), (589, 583, 581, 587), (594, 588, 592, 598), (598, 592, 591, 597), (597, 591, 590, 596), (596, 590, 589, 595), (595, 589, 587, 593), (600, 594, 598, 604), (604, 598, 597, 603), (603, 597, 596, 602), (602, 596, 595, 601), (601, 595, 593, 599), (606, 600, 604, 610), (610, 604, 603, 609), (609, 603, 602, 608), (608, 602, 601, 607), (607, 601, 599, 605), (612, 606, 610, 616), (616, 610, 609, 615), (615, 609, 608, 614), (614, 608, 607, 613), (613, 607, 605, 611), (618, 612, 616, 622), (622, 616, 615, 621), (621, 615, 614, 620), (620, 614, 613, 619), (619, 613, 611, 617), (624, 618, 622, 628), (628, 622, 621, 627), (627, 621, 620, 626), (626, 620, 619, 625), (625, 619, 617, 623), (630, 624, 628, 634), (634, 628, 627, 633), (633, 627, 626, 632), (632, 626, 625, 631), (631, 625, 623, 629), (636, 630, 634, 640), (640, 634, 633, 639), (639, 633, 632, 638), (638, 632, 631, 637), (637, 631, 629, 635), (642, 636, 640, 646), (646, 640, 639, 645), (645, 639, 638, 644), (644, 638, 637, 643), (643, 637, 635, 641), (648, 642, 646, 652), (652, 646, 645, 651), (651, 645, 644, 650), (650, 644, 643, 649), (649, 643, 641, 647), (654, 648, 652, 658), (658, 652, 651, 657), (657, 651, 650, 656), (656, 650, 649, 655), (655, 649, 647, 653), (659, 686, 688, 662), (662, 688, 689, 663), (663, 689, 690, 675), (675, 690, 691, 672), (672, 691, 687, 660), (548, 453, 457, 551), (551, 457, 456, 552), (552, 456, 455, 564), (564, 455, 454, 561), (561, 454, 452, 549), (660, 459, 463, 670), (670, 463, 462, 671), (671, 462, 461, 683), (683, 461, 460, 680), (680, 460, 458, 661), (686, 654, 658, 688), (688, 658, 657, 689), (689, 657, 656, 690), (690, 656, 655, 691), (691, 655, 653, 687), (575, 543, 547, 577), (577, 547, 546, 578), (578, 546, 545, 579), (579, 545, 544, 580), (580, 544, 542, 576), (434, 659, 664, 436), (436, 664, 667, 437), (437, 667, 679, 438), (438, 679, 678, 439), (439, 678, 661, 435), (150, 411, 550, 576)])
me_circle_001.use_remesh_fix_poles = True
me_circle_001.use_remesh_preserve_attributes = False
me_circle_001.update()
me_plane_001 = bpy.data.meshes.new('Plane.001')
me_plane_001.from_pydata([(-0.2387, -0.9054, 0.2684), (-0.4762, -0.8404, 0.2684), (-0.9506, 0.2218, 0.2684), (-0.8209, 0.4027, 0.2684), (-0.9442, 0.2663, 0.2684), (-0.9258, 0.3107, 0.2684), (-0.8971, 0.3507, 0.2684), (-0.861, 0.3824, 0.2684), (-0.8265, -0.6955, 0.2684), (-0.951, -0.5092, 0.2684), (-0.865, -0.673, 0.2684), (-0.8997, -0.6395, 0.2684), (-0.9273, -0.5983, 0.2684), (-0.945, -0.5534, 0.2684), (-0.3574, -0.8835, 0.2684), (-0.0008316, -0.01656, 0.2684), (-0.15, 0.3694, 0.2684), (-0.2997, 0.3168, 0.2684), (-0.3879, 0.2022, 0.2684), (-0.3269, 0.3051, 0.2684), (-0.3515, 0.2857, 0.2684), (-0.371, 0.2603, 0.2684), (-0.3836, 0.2316, 0.2684), (-0.3881, 0.06464, 0.2684), (-0.3238, -0.002613, 0.2684), (-0.385, 0.04458, 0.2684), (-0.3759, 0.02621, 0.2684), (-0.3617, 0.01133, 0.2684), (-0.3437, 0.001402, 0.2684), (0.2387, -0.9054, 0.2684), (0.4762, -0.8404, 0.2684), (3.455e-08, -0.9209, 0.2684), (0.9506, 0.2218, 0.2684), (0.8209, 0.4027, 0.2684), (0.9442, 0.2663, 0.2684), (0.9258, 0.3107, 0.2684), (0.8971, 0.3507, 0.2684), (0.861, 0.3824, 0.2684), (0.8265, -0.6955, 0.2684), (0.951, -0.5092, 0.2684), (0.865, -0.673, 0.2684), (0.8997, -0.6395, 0.2684), (0.9273, -0.5983, 0.2684), (0.945, -0.5534, 0.2684), (0.3574, -0.8835, 0.2684), (0.0008316, -0.01656, 0.2684), (0.15, 0.3694, 0.2684), (0.2997, 0.3168, 0.2684), (0.3879, 0.2022, 0.2684), (0.3269, 0.3051, 0.2684), (0.3515, 0.2857, 0.2684), (0.371, 0.2603, 0.2684), (0.3836, 0.2316, 0.2684), (0.3881, 0.06464, 0.2684), (0.3238, -0.002613, 0.2684), (0.385, 0.04458, 0.2684), (0.3759, 0.02621, 0.2684), (0.3617, 0.01133, 0.2684), (0.3437, 0.001402, 0.2684), (-0.1115, 0.6436, 0.2684), (0.1115, 0.6436, 0.2684), (-0.07157, 0.6534, 0.2684), (-0.02466, 0.6586, 0.2684), (0.02466, 0.6586, 0.2684), (0.07157, 0.6534, 0.2684), (-0.08172, 0.3816, 0.2684), (0.08172, 0.3816, 0.2684), (-0.02991, 0.387, 0.2684), (0.02991, 0.387, 0.2684), (-0.2735, -1.036, 0.2684), (-0.5456, -0.9599, 0.2684), (-1.089, 0.2876, 0.2684), (-0.9406, 0.4999, 0.2684), (-1.082, 0.3397, 0.2684), (-1.061, 0.3919, 0.2684), (-1.028, 0.4388, 0.2684), (-0.9865, 0.4761, 0.2684), (-0.947, -0.7898, 0.2684), (-1.09, -0.571, 0.2684), (-0.9911, -0.7633, 0.2684), (-1.031, -0.724, 0.2684), (-1.062, -0.6756, 0.2684), (-1.083, -0.6229, 0.2684), (-0.4095, -1.01, 0.2684), (0.2735, -1.036, 0.2684), (0.5456, -0.9599, 0.2684), (3.959e-08, -1.054, 0.2684), (1.089, 0.2876, 0.2684), (0.9406, 0.4999, 0.2684), (1.082, 0.3397, 0.2684), (1.061, 0.3919, 0.2684), (1.028, 0.4388, 0.2684), (0.9865, 0.4761, 0.2684), (0.947, -0.7898, 0.2684), (1.09, -0.571, 0.2684), (0.9911, -0.7633, 0.2684), (1.031, -0.724, 0.2684), (1.062, -0.6756, 0.2684), (1.083, -0.6229, 0.2684), (0.4095, -1.01, 0.2684), (-0.1277, 0.7828, 0.2684), (0.1277, 0.7828, 0.2684), (-0.082, 0.7944, 0.2684), (-0.02825, 0.8005, 0.2684), (0.02825, 0.8005, 0.2684), (0.082, 0.7944, 0.2684), (3.539e-08, 0.6594, 0.2684), (4.098e-08, 0.8027, 0.2684), (3.539e-08, 0.3877, 0.2684), (-0.2387, -0.9054, 0.4759), (-0.4762, -0.8404, 0.4759), (-0.9506, 0.2218, 0.4759), (-0.8209, 0.4027, 0.4759), (-0.9442, 0.2663, 0.4759), (-0.9258, 0.3107, 0.4759), (-0.8971, 0.3507, 0.4759), (-0.861, 0.3824, 0.4759), (-0.8265, -0.6955, 0.4759), (-0.951, -0.5092, 0.4759), (-0.865, -0.673, 0.4759), (-0.8997, -0.6395, 0.4759), (-0.9273, -0.5983, 0.4759), (-0.945, -0.5534, 0.4759), (-0.3574, -0.8835, 0.4759), (-0.0008316, -0.01656, 0.4759), (-0.15, 0.3694, 0.4759), (-0.2997, 0.3168, 0.4759), (-0.3879, 0.2022, 0.4759), (-0.3269, 0.3051, 0.4759), (-0.3515, 0.2857, 0.4759), (-0.371, 0.2603, 0.4759), (-0.3836, 0.2316, 0.4759), (-0.3881, 0.06464, 0.4759), (-0.3238, -0.002613, 0.4759), (-0.385, 0.04458, 0.4759), (-0.3759, 0.02621, 0.4759), (-0.3617, 0.01133, 0.4759), (-0.3437, 0.001402, 0.4759), (0.2387, -0.9054, 0.4759), (0.4762, -0.8404, 0.4759), (3.6e-08, -0.9209, 0.4759), (0.9506, 0.2218, 0.4759), (0.8209, 0.4027, 0.4759), (0.9442, 0.2663, 0.4759), (0.9258, 0.3107, 0.4759), (0.8971, 0.3507, 0.4759), (0.861, 0.3824, 0.4759), (0.8265, -0.6955, 0.4759), (0.951, -0.5092, 0.4759), (0.865, -0.673, 0.4759), (0.8997, -0.6395, 0.4759), (0.9273, -0.5983, 0.4759), (0.945, -0.5534, 0.4759), (0.3574, -0.8835, 0.4759), (0.0008316, -0.01656, 0.4759), (0.15, 0.3694, 0.4759), (0.2997, 0.3168, 0.4759), (0.3879, 0.2022, 0.4759), (0.3269, 0.3051, 0.4759), (0.3515, 0.2857, 0.4759), (0.371, 0.2603, 0.4759), (0.3836, 0.2316, 0.4759), (0.3881, 0.06464, 0.4759), (0.3238, -0.002613, 0.4759), (0.385, 0.04458, 0.4759), (0.3759, 0.02621, 0.4759), (0.3617, 0.01133, 0.4759), (0.3437, 0.001402, 0.4759), (-0.1115, 0.6436, 0.4759), (0.1115, 0.6436, 0.4759), (-0.07157, 0.6534, 0.4759), (-0.02466, 0.6586, 0.4759), (0.02466, 0.6586, 0.4759), (0.07157, 0.6534, 0.4759), (-0.08172, 0.3816, 0.4759), (0.08172, 0.3816, 0.4759), (-0.02991, 0.387, 0.4759), (0.02991, 0.387, 0.4759), (-0.2735, -1.036, 0.4759), (-0.5456, -0.9599, 0.4759), (-1.089, 0.2876, 0.4759), (-0.9406, 0.4999, 0.4759), (-1.082, 0.3397, 0.4759), (-1.061, 0.3919, 0.4759), (-1.028, 0.4388, 0.4759), (-0.9865, 0.4761, 0.4759), (-0.947, -0.7898, 0.4759), (-1.09, -0.571, 0.4759), (-0.9911, -0.7633, 0.4759), (-1.031, -0.724, 0.4759), (-1.062, -0.6756, 0.4759), (-1.083, -0.6229, 0.4759), (-0.4095, -1.01, 0.4759), (0.2735, -1.036, 0.4759), (0.5456, -0.9599, 0.4759), (4.104e-08, -1.054, 0.4759), (1.089, 0.2876, 0.4759), (0.9406, 0.4999, 0.4759), (1.082, 0.3397, 0.4759), (1.061, 0.3919, 0.4759), (1.028, 0.4388, 0.4759), (0.9865, 0.4761, 0.4759), (0.947, -0.7898, 0.4759), (1.09, -0.571, 0.4759), (0.9911, -0.7633, 0.4759), (1.031, -0.724, 0.4759), (1.062, -0.6756, 0.4759), (1.083, -0.6229, 0.4759), (0.4095, -1.01, 0.4759), (-0.1277, 0.7828, 0.4759), (0.1277, 0.7828, 0.4759), (-0.082, 0.7944, 0.4759), (-0.02825, 0.8005, 0.4759), (0.02825, 0.8005, 0.4759), (0.082, 0.7944, 0.4759), (3.684e-08, 0.6594, 0.4759), (4.243e-08, 0.8027, 0.4759), (3.684e-08, 0.3877, 0.4759), (-0.4762, -0.8404, 0.6833), (-0.3574, -0.8835, 0.6833), (-0.2387, -0.9054, 0.6833), (3.6e-08, -0.9209, 0.6833), (-0.9506, 0.2218, 0.6833), (-0.9442, 0.2663, 0.6833), (-0.9258, 0.3107, 0.6833), (-0.8971, 0.3507, 0.6833), (-0.861, 0.3824, 0.6833), (-0.8209, 0.4027, 0.6833), (-0.8265, -0.6955, 0.6833), (-0.865, -0.673, 0.6833), (-0.8997, -0.6395, 0.6833), (-0.9273, -0.5983, 0.6833), (-0.945, -0.5534, 0.6833), (-0.951, -0.5092, 0.6833), (0.4762, -0.8404, 0.6833), (0.3574, -0.8835, 0.6833), (0.2387, -0.9054, 0.6833), (0.9506, 0.2218, 0.6833), (0.9442, 0.2663, 0.6833), (0.9258, 0.3107, 0.6833), (0.8971, 0.3507, 0.6833), (0.861, 0.3824, 0.6833), (0.8209, 0.4027, 0.6833), (0.8265, -0.6955, 0.6833), (0.865, -0.673, 0.6833), (0.8997, -0.6395, 0.6833), (0.9273, -0.5983, 0.6833), (0.945, -0.5534, 0.6833), (0.951, -0.5092, 0.6833), (-0.1115, 0.6436, 0.6833), (-0.07157, 0.6534, 0.6833), (-0.02466, 0.6586, 0.6833), (3.684e-08, 0.6594, 0.6833), (0.02466, 0.6586, 0.6833), (0.07157, 0.6534, 0.6833), (0.1115, 0.6436, 0.6833), (-0.5456, -0.9599, 0.6833), (-0.4095, -1.01, 0.6833), (-0.2735, -1.036, 0.6833), (4.104e-08, -1.054, 0.6833), (-1.089, 0.2876, 0.6833), (-1.082, 0.3397, 0.6833), (-1.061, 0.3919, 0.6833), (-1.028, 0.4388, 0.6833), (-0.9865, 0.4761, 0.6833), (-0.9406, 0.4999, 0.6833), (-0.947, -0.7898, 0.6833), (-0.9911, -0.7633, 0.6833), (-1.031, -0.724, 0.6833), (-1.062, -0.6756, 0.6833), (-1.083, -0.6229, 0.6833), (-1.09, -0.571, 0.6833), (0.5456, -0.9599, 0.6833), (0.4095, -1.01, 0.6833), (0.2735, -1.036, 0.6833), (1.089, 0.2876, 0.6833), (1.082, 0.3397, 0.6833), (1.061, 0.3919, 0.6833), (1.028, 0.4388, 0.6833), (0.9865, 0.4761, 0.6833), (0.9406, 0.4999, 0.6833), (0.947, -0.7898, 0.6833), (0.9911, -0.7633, 0.6833), (1.031, -0.724, 0.6833), (1.062, -0.6756, 0.6833), (1.083, -0.6229, 0.6833), (1.09, -0.571, 0.6833), (-0.1277, 0.7828, 0.6833), (-0.082, 0.7944, 0.6833), (-0.02825, 0.8005, 0.6833), (4.243e-08, 0.8027, 0.6833), (0.02825, 0.8005, 0.6833), (0.082, 0.7944, 0.6833), (0.1277, 0.7828, 0.6833)], [], [(8, 77, 79, 10), (37, 92, 88, 33), (64, 105, 101, 60), (10, 79, 80, 11), (44, 99, 84, 29), (59, 100, 72, 3), (11, 80, 81, 12), (38, 93, 95, 40), (60, 101, 88, 33), (12, 81, 82, 13), (40, 95, 96, 41), (13, 82, 78, 9), (41, 96, 97, 42), (8, 77, 70, 1), (42, 97, 98, 43), (1, 70, 83, 14), (9, 78, 71, 2), (43, 98, 94, 39), (0, 69, 86, 31), (38, 93, 85, 30), (2, 71, 73, 4), (30, 85, 99, 44), (39, 94, 87, 32), (4, 73, 74, 5), (29, 84, 86, 31), (5, 74, 75, 6), (32, 87, 89, 34), (59, 100, 102, 61), (6, 75, 76, 7), (34, 89, 90, 35), (61, 102, 103, 62), (7, 76, 72, 3), (35, 90, 91, 36), (106, 107, 104, 63), (14, 83, 69, 0), (36, 91, 92, 37), (63, 104, 105, 64), (62, 103, 107, 106), (2, 4, 5, 6, 7, 3, 59, 61, 62, 106, 108, 67, 65, 16, 17, 19, 20, 21, 22, 18), (34, 35, 36, 37, 33, 60, 64, 63, 106, 108, 68, 66, 46, 47, 49, 50, 51, 52, 48, 32), (14, 0, 31, 45, 24, 28, 27, 26, 25, 23, 18, 2, 9, 13, 12, 11, 10, 8, 1), (44, 29, 31, 45, 54, 58, 57, 56, 55, 53, 48, 32, 39, 43, 42, 41, 40, 38, 30), (203, 207, 285, 286), (192, 179, 256, 257), (207, 206, 284, 285), (148, 141, 237, 248), (206, 205, 283, 284), (147, 139, 234, 243), (205, 204, 282, 283), (152, 148, 248, 247), (204, 202, 281, 282), (118, 111, 222, 233), (216, 212, 289, 290), (151, 152, 247, 246), (193, 208, 273, 274), (117, 110, 218, 228), (171, 215, 252, 251), (150, 151, 246, 245), (197, 201, 279, 280), (122, 118, 233, 232), (149, 150, 245, 244), (169, 142, 242, 255), (201, 200, 278, 279), (121, 122, 232, 231), (147, 149, 244, 243), (168, 112, 227, 249), (200, 199, 277, 278), (120, 121, 231, 230), (153, 138, 236, 235), (173, 169, 255, 254), (199, 198, 276, 277), (119, 120, 230, 229), (146, 142, 242, 241), (172, 173, 254, 253), (198, 196, 275, 276), (117, 119, 229, 228), (145, 146, 241, 240), (215, 172, 253, 252), (195, 193, 274, 259), (123, 109, 220, 219), (111, 127, 131, 130, 129, 128, 126, 125, 174, 176, 217, 215, 171, 170, 168, 112, 116, 115, 114, 113), (143, 141, 157, 161, 160, 159, 158, 156, 155, 175, 177, 217, 215, 172, 173, 169, 142, 146, 145, 144), (123, 110, 117, 119, 120, 121, 122, 118, 111, 127, 132, 134, 135, 136, 137, 133, 154, 140, 109), (153, 139, 147, 149, 150, 151, 152, 148, 141, 157, 162, 164, 165, 166, 167, 163, 154, 140, 138), (89, 87, 196, 198), (90, 89, 198, 199), (91, 90, 199, 200), (92, 91, 200, 201), (88, 92, 201, 197), (65, 67, 176, 174), (84, 99, 208, 193), (68, 108, 217, 177), (107, 103, 212, 216), (95, 93, 202, 204), (66, 68, 177, 175), (31, 15, 124, 140), (96, 95, 204, 205), (16, 65, 174, 125), (67, 108, 217, 176), (17, 16, 125, 126), (97, 96, 205, 206), (46, 66, 175, 155), (18, 22, 131, 127), (98, 97, 206, 207), (83, 70, 179, 192), (22, 21, 130, 131), (94, 98, 207, 203), (86, 69, 178, 195), (47, 46, 155, 156), (21, 20, 129, 130), (85, 93, 202, 194), (73, 71, 180, 182), (48, 52, 161, 157), (24, 45, 154, 133), (20, 19, 128, 129), (87, 94, 203, 196), (74, 73, 182, 183), (52, 51, 160, 161), (19, 17, 126, 128), (102, 100, 209, 211), (75, 74, 183, 184), (51, 50, 159, 160), (15, 24, 133, 124), (103, 102, 211, 212), (76, 75, 184, 185), (50, 49, 158, 159), (28, 24, 133, 137), (104, 107, 216, 213), (72, 76, 185, 181), (49, 47, 156, 158), (27, 28, 137, 136), (105, 104, 213, 214), (69, 83, 192, 178), (54, 45, 154, 163), (26, 27, 136, 135), (101, 105, 214, 210), (79, 77, 186, 188), (58, 54, 163, 167), (25, 26, 135, 134), (72, 100, 209, 181), (80, 79, 188, 189), (57, 58, 167, 166), (23, 25, 134, 132), (88, 101, 210, 197), (81, 80, 189, 190), (56, 57, 166, 165), (18, 23, 132, 127), (82, 81, 190, 191), (55, 56, 165, 164), (78, 82, 191, 187), (53, 55, 164, 162), (70, 77, 186, 179), (48, 53, 162, 157), (71, 78, 187, 180), (99, 85, 194, 208), (86, 84, 193, 195), (228, 229, 267, 266), (241, 242, 280, 279), (254, 255, 293, 292), (229, 230, 268, 267), (235, 236, 274, 273), (249, 227, 265, 287), (230, 231, 269, 268), (243, 244, 282, 281), (255, 242, 280, 293), (231, 232, 270, 269), (244, 245, 283, 282), (232, 233, 271, 270), (245, 246, 284, 283), (228, 218, 256, 266), (246, 247, 285, 284), (218, 219, 257, 256), (233, 222, 260, 271), (247, 248, 286, 285), (220, 221, 259, 258), (243, 234, 272, 281), (222, 223, 261, 260), (234, 235, 273, 272), (248, 237, 275, 286), (223, 224, 262, 261), (236, 221, 259, 274), (224, 225, 263, 262), (237, 238, 276, 275), (249, 250, 288, 287), (225, 226, 264, 263), (238, 239, 277, 276), (250, 251, 289, 288), (226, 227, 265, 264), (239, 240, 278, 277), (252, 253, 291, 290), (219, 220, 258, 257), (240, 241, 279, 278), (253, 254, 292, 291), (251, 252, 290, 289), (195, 178, 258, 259), (194, 202, 281, 272), (182, 180, 260, 261), (196, 203, 286, 275), (183, 182, 261, 262), (211, 209, 287, 288), (184, 183, 262, 263), (212, 211, 288, 289), (185, 184, 263, 264), (213, 216, 290, 291), (181, 185, 264, 265), (214, 213, 291, 292), (178, 192, 257, 258), (210, 214, 292, 293), (188, 186, 266, 267), (110, 123, 219, 218), (181, 209, 287, 265), (189, 188, 267, 268), (109, 140, 221, 220), (197, 210, 293, 280), (190, 189, 268, 269), (111, 113, 223, 222), (191, 190, 269, 270), (139, 153, 235, 234), (113, 114, 224, 223), (187, 191, 270, 271), (138, 140, 221, 236), (114, 115, 225, 224), (179, 186, 266, 256), (141, 143, 238, 237), (115, 116, 226, 225), (180, 187, 271, 260), (168, 170, 250, 249), (143, 144, 239, 238), (116, 112, 227, 226), (208, 194, 272, 273), (170, 171, 251, 250), (144, 145, 240, 239)])
_uv = me_plane_001.uv_layers.new(name='UVMap')
_uv.uv.foreach_set('vector', [0.0, 0.0, 0.0, 0.0, 0.0, 0.0, 0.0, 0.0, 0.0, 0.0, 0.0, 0.0, 0.0, 0.0, 0.0, 0.0, 0.0, 0.0, 0.0, 0.0, 0.0, 0.0, 0.0, 0.0, 0.0, 0.0, 0.0, 0.0, 0.0, 0.0, 0.0, 0.0, 0.0, 0.0, 0.0, 0.0, 0.0, 0.0, 0.0, 0.0, 0.0, 0.0, 0.0, 0.0, 0.0, 0.0, 0.0, 0.0, 0.0, 0.0, 0.0, 0.0, 0.0, 0.0, 0.0, 0.0, 0.0, 0.0, 0.0, 0.0, 0.0, 0.0, 0.0, 0.0, 0.0, 0.0, 0.0, 0.0, 0.0, 0.0, 0.0, 0.0, 0.0, 0.0, 0.0, 0.0, 0.0, 0.0, 0.0, 0.0, 0.0, 0.0, 0.0, 0.0, 0.0, 0.0, 0.0, 0.0, 0.0, 0.0, 0.0, 0.0, 0.0, 0.0, 0.0, 0.0, 0.0, 0.0, 0.0, 0.0, 0.0, 0.0, 0.0, 0.0, 0.0, 0.0, 0.0, 0.0, 0.0, 0.0, 0.0, 0.0, 0.0, 0.0, 0.0, 0.0, 0.0, 0.0, 0.0, 0.0, 0.0, 0.0, 0.0, 0.0, 0.0, 0.0, 0.0, 0.0, 0.0, 0.0, 0.0, 0.0, 0.0, 0.0, 0.0, 0.0, 0.0, 0.0, 0.0, 0.0, 0.0, 0.0, 0.0, 0.0, 0.0, 0.0, 0.0, 0.0, 0.0, 0.0, 0.0, 0.0, 0.0, 0.0, 0.0, 0.0, 0.0, 0.0, 0.0, 0.0, 0.0, 0.0, 0.0, 0.0, 0.0, 0.0, 0.0, 0.0, 0.0, 0.0, 0.0, 0.0, 0.0, 0.0, 0.0, 0.0, 0.0, 0.0, 0.0, 0.0, 0.0, 0.0, 0.0, 0.0, 0.0, 0.0, 0.0, 0.0, 0.0, 0.0, 0.0, 0.0, 0.0, 0.0, 0.0, 0.0, 0.0, 0.0, 0.0, 0.0, 0.0, 0.0, 0.0, 0.0, 0.0, 0.0, 0.0, 0.0, 0.0, 0.0, 0.0, 0.0, 0.0, 0.0, 0.0, 0.0, 0.0, 0.0, 0.0, 0.0, 0.0, 0.0, 0.0, 0.0, 0.0, 0.0, 0.0, 0.0, 0.0, 0.0, 0.0, 0.0, 0.0, 0.0, 0.0, 0.0, 0.0, 0.0, 0.0, 0.0, 0.0, 0.0, 0.0, 0.0, 0.0, 0.0, 0.0, 0.0, 0.0, 0.0, 0.0, 0.0, 0.0, 0.0, 0.0, 0.0, 0.0, 0.0, 0.0, 0.0, 0.0, 0.0, 0.0, 0.0, 0.0, 0.0, 0.0, 0.0, 0.0, 0.0, 0.0, 0.0, 0.0, 0.0, 0.0, 0.0, 0.0, 0.0, 0.0, 0.0, 0.0, 0.0, 0.0, 0.0, 0.0, 0.0, 0.0, 0.0, 0.0, 0.0, 0.0, 0.0, 0.0, 0.0, 0.0, 0.0, 0.0, 0.0, 0.0, 0.0, 0.0, 0.0, 0.0, 0.0, 0.0, 0.0, 0.0, 0.0, 0.0, 0.0, 0.0, 0.0, 0.0, 0.0, 0.0, 0.0, 0.0, 0.0, 0.0, 0.0, 0.0, 0.0, 0.0, 0.0, 0.0, 0.0, 0.0, 0.0, 0.0, 0.0, 0.0, 0.0, 0.0, 0.0, 0.0, 0.0, 0.0, 0.0, 0.0, 0.0, 0.0, 0.0, 0.0, 0.0, 0.0, 0.0, 0.0, 0.0, 0.0, 0.0, 0.0, 0.0, 0.0, 0.0, 0.0, 0.0, 0.0, 0.0, 0.0, 0.0, 0.0, 0.0, 0.0, 0.0, 0.0, 0.0, 0.0, 0.0, 0.0, 0.0, 0.0, 0.0, 0.0, 0.0, 0.0, 0.0, 0.0, 0.0, 0.0, 0.0, 0.0, 0.0, 0.0, 0.0, 0.0, 0.0, 0.0, 0.0, 0.0, 0.0, 0.0, 0.0, 0.0, 0.0, 0.0, 0.0, 0.0, 0.0, 0.0, 0.0, 0.0, 0.0, 0.0, 0.0, 0.0, 0.0, 0.0, 0.0, 0.0, 0.0, 0.0, 0.0, 0.0, 0.0, 0.0, 0.0, 0.0, 0.0, 0.0, 0.0, 0.0, 0.0, 0.0, 0.0, 0.0, 0.0, 0.0, 0.0, 0.0, 0.0, 0.0, 0.0, 0.0, 0.0, 0.0, 0.0, 0.0, 0.0, 0.0, 0.0, 0.0, 0.0, 0.0, 0.0, 0.0, 0.0, 0.0, 0.0, 0.0, 0.0, 0.0, 0.0, 0.0, 0.0, 0.0, 0.0, 0.0, 0.0, 0.0, 0.0, 0.0, 0.0, 0.0, 0.0, 0.0, 0.0, 0.0, 0.0, 0.0, 0.0, 0.0, 0.0, 0.0, 0.0, 0.0, 0.0, 0.0, 0.0, 0.0, 0.0, 0.0, 0.0, 0.0, 0.0, 0.0, 0.0, 0.0, 0.0, 0.0, 0.0, 0.0, 0.0, 0.0, 0.0, 0.0, 0.0, 0.0, 0.0, 0.0, 0.0, 0.0, 0.0, 0.0, 0.0, 0.0, 0.0, 0.0, 0.0, 0.0, 0.0, 0.0, 0.0, 0.0, 0.0, 0.0, 0.0, 0.0, 0.0, 0.0, 0.0, 0.0, 0.0, 0.0, 0.0, 0.0, 0.0, 0.0, 0.0, 0.0, 0.0, 0.0, 0.0, 0.0, 0.0, 0.0, 0.0, 0.0, 0.0, 0.0, 0.0, 0.0, 0.0, 0.0, 0.0, 0.0, 0.0, 0.0, 0.0, 0.0, 0.0, 0.0, 0.0, 0.0, 0.0, 0.0, 0.0, 0.0, 0.0, 0.0, 0.0, 0.0, 0.0, 0.0, 0.0, 0.0, 0.0, 0.0, 0.0, 0.0, 0.0, 0.0, 0.0, 0.0, 0.0, 0.0, 0.0, 0.0, 0.0, 0.0, 0.0, 0.0, 0.0, 0.0, 0.0, 0.0, 0.0, 0.0, 0.0, 0.0, 0.0, 0.0, 0.0, 0.0, 0.0, 0.0, 0.0, 0.0, 0.0, 0.0, 0.0, 0.0, 0.0, 0.0, 0.0, 0.0, 0.0, 0.0, 0.0, 0.0, 0.0, 0.0, 0.0, 0.0, 0.0, 0.0, 0.0, 0.0, 0.0, 0.0, 0.0, 0.0, 0.0, 0.0, 0.0, 0.0, 0.0, 0.0, 0.0, 0.0, 0.0, 0.0, 0.0, 0.0, 0.0, 0.0, 0.0, 0.0, 0.0, 0.0, 0.0, 0.0, 0.0, 0.0, 0.0, 0.0, 0.0, 0.0, 0.0, 0.0, 0.0, 0.0, 0.0, 0.0, 0.0, 0.0, 0.0, 0.0, 0.0, 0.0, 0.0, 0.0, 0.0, 0.0, 0.0, 0.0, 0.0, 0.0, 0.0, 0.0, 0.0, 0.0, 0.0, 0.0, 0.0, 0.0, 0.0, 0.0, 0.0, 0.0, 0.0, 0.0, 0.0, 0.0, 0.0, 0.0, 0.0, 0.0, 0.0, 0.0, 0.0, 0.0, 0.0, 0.0, 0.0, 0.0, 0.0, 0.0, 0.0, 0.0, 0.0, 0.0, 0.0, 0.0, 0.0, 0.0, 0.0, 0.0, 0.0, 0.0, 0.0, 0.0, 0.0, 0.0, 0.0, 0.0, 0.0, 0.0, 0.0, 0.0, 0.0, 0.0, 0.0, 0.0, 0.0, 0.0, 0.0, 0.0, 0.0, 0.0, 0.0, 0.0, 0.0, 0.0, 0.0, 0.0, 0.0, 0.0, 0.0, 0.0, 0.0, 0.0, 0.0, 0.0, 0.0, 0.0, 0.0, 0.0, 0.0, 0.0, 0.0, 0.0, 0.0, 0.0, 0.0, 0.0, 0.0, 0.0, 0.0, 0.0, 0.0, 0.0, 0.0, 0.0, 0.0, 0.0, 0.0, 0.0, 0.0, 0.0, 0.0, 0.0, 0.0, 0.0, 0.0, 0.0, 0.0, 0.0, 0.0, 0.0, 0.0, 0.0, 0.0, 0.0, 0.0, 0.0, 0.0, 0.0, 0.0, 0.0, 0.0, 0.0, 0.0, 0.0, 0.0, 0.0, 0.0, 0.0, 0.0, 0.0, 0.0, 0.0, 0.0, 0.0, 0.0, 0.0, 0.0, 0.0, 0.0, 0.0, 0.0, 0.0, 0.0, 0.0, 0.0, 0.0, 0.0, 0.0, 0.0, 0.0, 0.0, 0.0, 0.0, 0.0, 0.0, 0.0, 0.0, 0.0, 0.0, 0.0, 0.0, 0.0, 0.0, 0.0, 0.0, 0.0, 0.0, 0.0, 0.0, 0.0, 0.0, 0.0, 0.0, 0.0, 0.0, 0.0, 0.0, 0.0, 0.0, 0.0, 0.0, 0.0, 0.0, 0.0, 0.0, 0.0, 0.0, 0.0, 0.0, 0.0, 0.0, 0.0, 0.0, 0.0, 0.0, 0.0, 0.0, 0.0, 0.0, 0.0, 0.0, 0.0, 0.0, 0.0, 0.0, 0.0, 0.0, 0.0, 0.0, 0.0, 0.0, 0.0, 0.0, 0.0, 0.0, 0.0, 0.0, 0.0, 0.0, 0.0, 0.0, 0.0, 0.0, 0.0, 0.0, 0.0, 0.0, 0.0, 0.0, 0.0, 0.0, 0.0, 0.0, 0.0, 0.0, 0.0, 0.0, 0.0, 0.0, 0.0, 0.0, 0.0, 0.0, 0.0, 0.0, 0.0, 0.0, 0.0, 0.0, 0.0, 0.0, 0.0, 0.0, 0.0, 0.0, 0.0, 0.0, 0.0, 0.0, 0.0, 0.0, 0.0, 0.0, 0.0, 0.0, 0.0, 0.0, 0.0, 0.0, 0.0, 0.0, 0.0, 0.0, 0.0, 0.0, 0.0, 0.0, 0.0, 0.0, 0.0, 0.0, 0.0, 0.0, 0.0, 0.0, 0.0, 0.0, 0.0, 0.0, 0.0, 0.0, 0.0, 0.0, 0.0, 0.0, 0.0, 0.0, 0.0, 0.0, 0.0, 0.0, 0.0, 0.0, 0.0, 0.0, 0.0, 0.0, 0.0, 0.0, 0.0, 0.0, 0.0, 0.0, 0.0, 0.0, 0.0, 0.0, 0.0, 0.0, 0.0, 0.0, 0.0, 0.0, 0.0, 0.0, 0.0, 0.0, 0.0, 0.0, 0.0, 0.0, 0.0, 0.0, 0.0, 0.0, 0.0, 0.0, 0.0, 0.0, 0.0, 0.0, 0.0, 0.0, 0.0, 0.0, 0.0, 0.0, 0.0, 0.0, 0.0, 0.0, 0.0, 0.0, 0.0, 0.0, 0.0, 0.0, 0.0, 0.0, 0.0, 0.0, 0.0, 0.0, 0.0, 0.0, 0.0, 0.0, 0.0, 0.0, 0.0, 0.0, 0.0, 0.0, 0.0, 0.0, 0.0, 0.0, 0.0, 0.0, 0.0, 0.0, 0.0, 0.0, 0.0, 0.0, 0.0, 0.0, 0.0, 0.0, 0.0, 0.0, 0.0, 0.0, 0.0, 0.0, 0.0, 0.0, 0.0, 0.0, 0.0, 0.0, 0.0, 0.0, 0.0, 0.0, 0.0, 0.0, 0.0, 0.0, 0.0, 0.0, 0.0, 0.0, 0.0, 0.0, 0.0, 0.0, 0.0, 0.0, 0.0, 0.0, 0.0, 0.0, 0.0, 0.0, 0.0, 0.0, 0.0, 0.0, 0.0, 0.0, 0.0, 0.0, 0.0, 0.0, 0.0, 0.0, 0.0, 0.0, 0.0, 0.0, 0.0, 0.0, 0.0, 0.0, 0.0, 0.0, 0.0, 0.0, 0.0, 0.0, 0.0, 0.0, 0.0, 0.0, 0.0, 0.0, 0.0, 0.0, 0.0, 0.0, 0.0, 0.0, 0.0, 0.0, 0.0, 0.0, 0.0, 0.0, 0.0, 0.0, 0.0, 0.0, 0.0, 0.0, 0.0, 0.0, 0.0, 0.0, 0.0, 0.0, 0.0, 0.0, 0.0, 0.0, 0.0, 0.0, 0.0, 0.0, 0.0, 0.0, 0.0, 0.0, 0.0, 0.0, 0.0, 0.0, 0.0, 0.0, 0.0, 0.0, 0.0, 0.0, 0.0, 0.0, 0.0, 0.0, 0.0, 0.0, 0.0, 0.0, 0.0, 0.0, 0.0, 0.0, 0.0, 0.0, 0.0, 0.0, 0.0, 0.0, 0.0, 0.0, 0.0, 0.0, 0.0, 0.0, 0.0, 0.0, 0.0, 0.0, 0.0, 0.0, 0.0, 0.0, 0.0, 0.0, 0.0, 0.0, 0.0, 0.0, 0.0, 0.0, 0.0, 0.0, 0.0, 0.0, 0.0, 0.0, 0.0, 0.0, 0.0, 0.0, 0.0, 0.0, 0.0, 0.0, 0.0, 0.0, 0.0, 0.0, 0.0, 0.0, 0.0, 0.0, 0.0, 0.0, 0.0, 0.0, 0.0, 0.0, 0.0, 0.0, 0.0, 0.0, 0.0, 0.0, 0.0, 0.0, 0.0, 0.0, 0.0, 0.0, 0.0, 0.0, 0.0, 0.0, 0.0, 0.0, 0.0, 0.0, 0.0, 0.0, 0.0, 0.0, 0.0, 0.0, 0.0, 0.0, 0.0, 0.0, 0.0, 0.0, 0.0, 0.0, 0.0, 0.0, 0.0, 0.0, 0.0, 0.0, 0.0, 0.0, 0.0, 0.0, 0.0, 0.0, 0.0, 0.0, 0.0, 0.0, 0.0, 0.0, 0.0, 0.0, 0.0, 0.0, 0.0, 0.0, 0.0, 0.0, 0.0, 0.0, 0.0, 0.0, 0.0, 0.0, 0.0, 0.0, 0.0, 0.0, 0.0, 0.0, 0.0, 0.0, 0.0, 0.0, 0.0, 0.0, 0.0, 0.0, 0.0, 0.0, 0.0, 0.0, 0.0, 0.0, 0.0, 0.0, 0.0, 0.0, 0.0, 0.0, 0.0, 0.0, 0.0, 0.0, 0.0, 0.0, 0.0, 0.0, 0.0, 0.0, 0.0, 0.0, 0.0, 0.0, 0.0, 0.0, 0.0, 0.0, 0.0, 0.0, 0.0, 0.0, 0.0, 0.0, 0.0, 0.0, 0.0, 0.0, 0.0, 0.0, 0.0, 0.0, 0.0, 0.0, 0.0, 0.0, 0.0, 0.0, 0.0, 0.0, 0.0, 0.0, 0.0, 0.0, 0.0, 0.0, 0.0, 0.0, 0.0, 0.0, 0.0, 0.0, 0.0, 0.0, 0.0, 0.0, 0.0, 0.0, 0.0, 0.0, 0.0, 0.0, 0.0, 0.0, 0.0, 0.0, 0.0, 0.0, 0.0, 0.0, 0.0, 0.0, 0.0, 0.0, 0.0, 0.0, 0.0, 0.0, 0.0, 0.0, 0.0, 0.0, 0.0, 0.0, 0.0, 0.0, 0.0, 0.0, 0.0, 0.0, 0.0, 0.0, 0.0, 0.0, 0.0, 0.0, 0.0, 0.0, 0.0, 0.0, 0.0, 0.0, 0.0, 0.0, 0.0, 0.0, 0.0, 0.0, 0.0, 0.0, 0.0, 0.0, 0.0, 0.0, 0.0, 0.0, 0.0, 0.0, 0.0, 0.0, 0.0, 0.0, 0.0, 0.0, 0.0, 0.0, 0.0, 0.0, 0.0, 0.0, 0.0, 0.0, 0.0, 0.0, 0.0, 0.0, 0.0, 0.0, 0.0, 0.0, 0.0, 0.0, 0.0, 0.0, 0.0, 0.0, 0.0, 0.0, 0.0, 0.0, 0.0, 0.0, 0.0, 0.0, 0.0, 0.0, 0.0, 0.0, 0.0, 0.0, 0.0, 0.0, 0.0, 0.0, 0.0, 0.0, 0.0, 0.0, 0.0, 0.0, 0.0, 0.0, 0.0, 0.0, 0.0, 0.0, 0.0, 0.0, 0.0, 0.0, 0.0, 0.0, 0.0, 0.0, 0.0, 0.0, 0.0, 0.0, 0.0, 0.0, 0.0, 0.0, 0.0, 0.0, 0.0, 0.0, 0.0, 0.0, 0.0, 0.0, 0.0, 0.0, 0.0, 0.0, 0.0, 0.0, 0.0, 0.0, 0.0, 0.0, 0.0, 0.0, 0.0, 0.0, 0.0, 0.0, 0.0, 0.0, 0.0, 0.0, 0.0, 0.0, 0.0, 0.0, 0.0, 0.0, 0.0, 0.0, 0.0, 0.0, 0.0, 0.0, 0.0, 0.0, 0.0, 0.0, 0.0, 0.0, 0.0, 0.0, 0.0, 0.0, 0.0, 0.0, 0.0, 0.0, 0.0, 0.0, 0.0, 0.0, 0.0, 0.0, 0.0, 0.0, 0.0, 0.0, 0.0, 0.0, 0.0, 0.0, 0.0, 0.0, 0.0, 0.0, 0.0, 0.0, 0.0, 0.0, 0.0, 0.0, 0.0, 0.0, 0.0, 0.0, 0.0, 0.0, 0.0, 0.0, 0.0, 0.0, 0.0, 0.0, 0.0, 0.0, 0.0, 0.0, 0.0, 0.0, 0.0, 0.0, 0.0, 0.0, 0.0, 0.0, 0.0, 0.0, 0.0, 0.0, 0.0, 0.0, 0.0, 0.0, 0.0, 0.0, 0.0, 0.0, 0.0, 0.0, 0.0, 0.0, 0.0, 0.0, 0.0, 0.0, 0.0, 0.0, 0.0, 0.0, 0.0, 0.0, 0.0, 0.0, 0.0, 0.0, 0.0, 0.0, 0.0, 0.0, 0.0, 0.0, 0.0, 0.0, 0.0, 0.0, 0.0, 0.0, 0.0, 0.0, 0.0, 0.0, 0.0, 0.0, 0.0, 0.0, 0.0, 0.0, 0.0, 0.0, 0.0, 0.0, 0.0, 0.0, 0.0, 0.0, 0.0, 0.0, 0.0, 0.0, 0.0, 0.0, 0.0, 0.0, 0.0, 0.0, 0.0, 0.0, 0.0, 0.0, 0.0, 0.0, 0.0, 0.0, 0.0, 0.0, 0.0, 0.0, 0.0, 0.0, 0.0, 0.0, 0.0, 0.0, 0.0, 0.0, 0.0, 0.0, 0.0, 0.0, 0.0, 0.0, 0.0, 0.0, 0.0, 0.0, 0.0, 0.0, 0.0, 0.0, 0.0, 0.0, 0.0, 0.0, 0.0, 0.0, 0.0, 0.0, 0.0, 0.0, 0.0, 0.0, 0.0, 0.0, 0.0, 0.0, 0.0, 0.0, 0.0, 0.0, 0.0, 0.0, 0.0, 0.0, 0.0, 0.0, 0.0, 0.0, 0.0, 0.0, 0.0, 0.0, 0.0, 0.0, 0.0, 0.0, 0.0, 0.0, 0.0, 0.0, 0.0, 0.0, 0.0, 0.0, 0.0, 0.0, 0.0, 0.0, 0.0, 0.0, 0.0, 0.0, 0.0, 0.0, 0.0, 0.0, 0.0, 0.0, 0.0, 0.0, 0.0, 0.0, 0.0, 0.0, 0.0, 0.0, 0.0, 0.0, 0.0, 0.0, 0.0, 0.0, 0.0, 0.0, 0.0, 0.0, 0.0, 0.0, 0.0, 0.0, 0.0, 0.0, 0.0, 0.0, 0.0, 0.0, 0.0, 0.0, 0.0, 0.0, 0.0, 0.0, 0.0, 0.0, 0.0, 0.0, 0.0, 0.0, 0.0, 0.0, 0.0, 0.0, 0.0, 0.0, 0.0, 0.0, 0.0, 0.0, 0.0, 0.0, 0.0, 0.0, 0.0, 0.0, 0.0, 0.0, 0.0, 0.0, 0.0, 0.0, 0.0, 0.0, 0.0, 0.0, 0.0, 0.0, 0.0, 0.0, 0.0, 0.0, 0.0, 0.0, 0.0, 0.0, 0.0, 0.0, 0.0, 0.0, 0.0, 0.0, 0.0, 0.0, 0.0, 0.0, 0.0, 0.0, 0.0, 0.0, 0.0, 0.0, 0.0, 0.0, 0.0, 0.0, 0.0, 0.0, 0.0, 0.0, 0.0, 0.0, 0.0, 0.0, 0.0, 0.0, 0.0, 0.0, 0.0, 0.0, 0.0, 0.0, 0.0, 0.0, 0.0, 0.0, 0.0, 0.0, 0.0, 0.0, 0.0, 0.0, 0.0, 0.0, 0.0, 0.0, 0.0, 0.0, 0.0, 0.0, 0.0, 0.0, 0.0, 0.0, 0.0, 0.0, 0.0, 0.0, 0.0, 0.0, 0.0, 0.0, 0.0, 0.0, 0.0, 0.0, 0.0, 0.0, 0.0, 0.0, 0.0, 0.0, 0.0, 0.0, 0.0, 0.0, 0.0, 0.0, 0.0, 0.0, 0.0, 0.0, 0.0, 0.0, 0.0, 0.0, 0.0, 0.0, 0.0, 0.0, 0.0, 0.0, 0.0, 0.0, 0.0, 0.0, 0.0, 0.0, 0.0, 0.0, 0.0, 0.0, 0.0, 0.0, 0.0, 0.0, 0.0, 0.0, 0.0, 0.0, 0.0, 0.0, 0.0, 0.0, 0.0, 0.0, 0.0, 0.0, 0.0, 0.0, 0.0, 0.0, 0.0, 0.0, 0.0, 0.0, 0.0, 0.0, 0.0, 0.0, 0.0, 0.0, 0.0, 0.0, 0.0, 0.0, 0.0, 0.0, 0.0, 0.0, 0.0, 0.0, 0.0, 0.0, 0.0, 0.0, 0.0, 0.0, 0.0, 0.0, 0.0, 0.0, 0.0, 0.0, 0.0, 0.0, 0.0, 0.0, 0.0, 0.0, 0.0, 0.0, 0.0, 0.0, 0.0, 0.0, 0.0, 0.0, 0.0, 0.0, 0.0, 0.0, 0.0, 0.0, 0.0, 0.0, 0.0, 0.0, 0.0, 0.0, 0.0, 0.0, 0.0, 0.0, 0.0, 0.0, 0.0, 0.0, 0.0, 0.0, 0.0, 0.0, 0.0, 0.0, 0.0, 0.0, 0.0, 0.0, 0.0, 0.0, 0.0, 0.0, 0.0, 0.0, 0.0, 0.0, 0.0, 0.0, 0.0, 0.0, 0.0, 0.0, 0.0, 0.0, 0.0, 0.0, 0.0, 0.0, 0.0, 0.0, 0.0, 0.0, 0.0, 0.0, 0.0, 0.0, 0.0, 0.0, 0.0, 0.0, 0.0, 0.0, 0.0, 0.0, 0.0, 0.0])
me_plane_001.use_remesh_fix_poles = True
me_plane_001.use_remesh_preserve_attributes = False
me_plane_001.update()

# ---- objects
ob_image_ref = bpy.data.objects.new('Image Ref', None)
ob_patron_medida = bpy.data.objects.new('Patron Medida', me_cube_001)
ob_llave_pral = bpy.data.objects.new('Llave Pral', me_circle_001)
ob_plane = bpy.data.objects.new('Plane', me_plane_001)

# ---- transforms, parenting, visibility, modifiers, constraints
ob_image_ref.location = (-0.005452, -0.0007126, 0.0001269)
ob_image_ref.rotation_euler = (-0.01386, 0.04244, -0.5431)
ob_image_ref.scale = (3.317, 3.317, 3.317)
ob_image_ref.empty_display_type = 'IMAGE'
ob_image_ref.empty_display_size = 6.605
ob_image_ref.empty_image_offset = (-0.3785, -0.3785)
ob_patron_medida.location = (-0.9803, 2.328, 0.0)
ob_patron_medida.rotation_euler = (0.0, -0.0, 0.5463)
ob_patron_medida.scale = (1.889, 1.889, 0.7556)
ob_llave_pral.location = (-0.001628, -0.0002768, -0.0001269)
ob_llave_pral.rotation_euler = (-0.01367, 0.0425, -0.5394)
ob_plane.location = (5.446, 4.265, -0.2096)
ob_plane.scale = (0.9642, 0.9642, 0.9642)

# ---- collection membership
col_collection.objects.link(ob_image_ref)
col_collection.objects.link(ob_patron_medida)
col_collection.objects.link(ob_llave_pral)
col_collection.objects.link(ob_plane)

# ---- scene / render settings (as saved in the file)
scene.frame_start = 1; scene.frame_end = 250; scene.frame_set(176)
scene.render.engine = 'BLENDER_EEVEE_NEXT'
scene.cycles.use_denoising = False
scene.cycles.samples = 128
scene.cycles.sampling_pattern = 'TABULATED_SOBOL'
scene.cycles.use_adaptive_sampling = False
scene.cycles.use_light_tree = False
scene.view_settings.view_transform = 'Filmic'
scene.unit_settings.scale_length = 0.01
bpy.context.view_layer.update()

# ---- added for rendering (the .blend has no active camera and no usable light): camera, sun
cam_auto = bpy.data.cameras.new('AutoCamera')
cam_auto.lens = 50.0
cam_auto.sensor_width = 36.0
cam_auto.clip_end = 1000.0
ob_auto_camera = bpy.data.objects.new('AutoCamera', cam_auto)
scene.collection.objects.link(ob_auto_camera)
ob_auto_camera.location = (15.9247, -13.2463, 10.4482)
ob_auto_camera.rotation_euler = (1.09748, -7.21219e-08, 0.694738)
scene.camera = ob_auto_camera
light_auto_sun = bpy.data.lights.new('AutoSun', 'SUN')
light_auto_sun.energy = 3.0
light_auto_sun.angle = 0.0523599
ob_auto_sun = bpy.data.objects.new('AutoSun', light_auto_sun)
scene.collection.objects.link(ob_auto_sun)
ob_auto_sun.rotation_euler = (0.872665, 0.174533, 0.523599)
bpy.context.view_layer.update()
